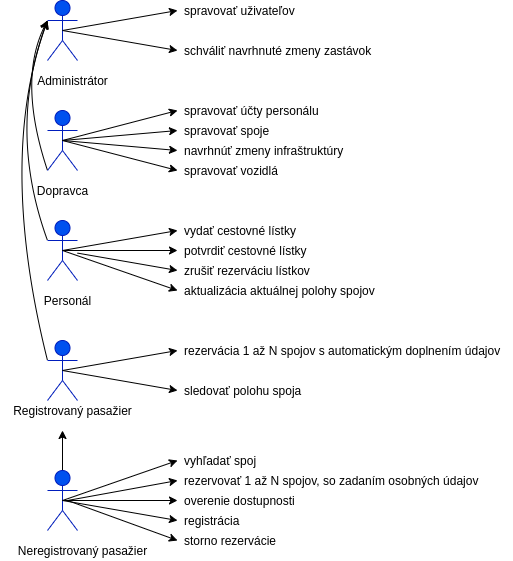

The diagram above was exported from draw.io. Its source (the exported page's mxGraphModel, read from the mxfile embedded in the PNG):
<mxGraphModel dx="1104" dy="727" grid="1" gridSize="10" guides="1" tooltips="1" connect="1" arrows="1" fold="1" page="1" pageScale="1" pageWidth="827" pageHeight="1169" math="0" shadow="0">
  <root>
    <mxCell id="0" />
    <mxCell id="1" parent="0" />
    <mxCell id="2" value="&amp;nbsp; &amp;nbsp; &amp;nbsp;administrator" style="shape=umlActor;verticalLabelPosition=bottom;verticalAlign=top;html=1;outlineConnect=0;fillColor=#0050ef;strokeColor=#001DBC;fontColor=#ffffff;" parent="1" vertex="1">
      <mxGeometry x="70" y="150" width="30" height="60" as="geometry" />
    </mxCell>
    <mxCell id="3" value="&amp;nbsp; &amp;nbsp; dopravca" style="shape=umlActor;verticalLabelPosition=bottom;verticalAlign=top;html=1;outlineConnect=0;fillColor=#0050ef;strokeColor=#001DBC;fontColor=#ffffff;" parent="1" vertex="1">
      <mxGeometry x="70" y="260" width="30" height="60" as="geometry" />
    </mxCell>
    <mxCell id="4" value="&amp;nbsp; &amp;nbsp; personal" style="shape=umlActor;verticalLabelPosition=bottom;verticalAlign=top;html=1;outlineConnect=0;fillColor=#0050ef;strokeColor=#001DBC;fontColor=#ffffff;" parent="1" vertex="1">
      <mxGeometry x="70" y="370" width="30" height="60" as="geometry" />
    </mxCell>
    <mxCell id="5" value="&amp;nbsp; &amp;nbsp; cestujúci" style="shape=umlActor;verticalLabelPosition=bottom;verticalAlign=top;html=1;outlineConnect=0;fillColor=#0050ef;strokeColor=#001DBC;fontColor=#ffffff;" parent="1" vertex="1">
      <mxGeometry x="70" y="490" width="30" height="60" as="geometry" />
    </mxCell>
    <mxCell id="20" style="edgeStyle=orthogonalEdgeStyle;rounded=0;orthogonalLoop=1;jettySize=auto;html=1;" parent="1" source="8" edge="1">
      <mxGeometry relative="1" as="geometry">
        <mxPoint x="85" y="580" as="targetPoint" />
      </mxGeometry>
    </mxCell>
    <mxCell id="8" value="neregistrovaný užívateľ" style="shape=umlActor;verticalLabelPosition=bottom;verticalAlign=top;html=1;outlineConnect=0;fillColor=#0050ef;strokeColor=#001DBC;fontColor=#ffffff;" parent="1" vertex="1">
      <mxGeometry x="70" y="620" width="30" height="60" as="geometry" />
    </mxCell>
    <mxCell id="11" value="" style="endArrow=classic;html=1;exitX=0.5;exitY=0.5;exitDx=0;exitDy=0;exitPerimeter=0;" parent="1" source="8" edge="1">
      <mxGeometry width="50" height="50" relative="1" as="geometry">
        <mxPoint x="150" y="660" as="sourcePoint" />
        <mxPoint x="200" y="610" as="targetPoint" />
      </mxGeometry>
    </mxCell>
    <mxCell id="12" value="&lt;div&gt;&lt;span&gt;vyhľadať spoj&lt;/span&gt;&lt;span style=&quot;white-space: pre&quot;&gt;&#09;&lt;/span&gt;&lt;/div&gt;" style="text;html=1;align=left;verticalAlign=middle;resizable=0;points=[];autosize=1;strokeColor=none;" parent="1" vertex="1">
      <mxGeometry x="205" y="600" width="100" height="20" as="geometry" />
    </mxCell>
    <mxCell id="13" value="" style="endArrow=classic;html=1;" parent="1" edge="1">
      <mxGeometry width="50" height="50" relative="1" as="geometry">
        <mxPoint x="90" y="650" as="sourcePoint" />
        <mxPoint x="200" y="630" as="targetPoint" />
      </mxGeometry>
    </mxCell>
    <mxCell id="14" value="rezervovať 1 až N spojov, so zadaním osobných údajov" style="text;html=1;align=left;verticalAlign=middle;resizable=0;points=[];autosize=1;strokeColor=none;" parent="1" vertex="1">
      <mxGeometry x="205" y="620" width="310" height="20" as="geometry" />
    </mxCell>
    <mxCell id="15" value="" style="endArrow=classic;html=1;exitX=0.5;exitY=0.5;exitDx=0;exitDy=0;exitPerimeter=0;" parent="1" source="8" edge="1">
      <mxGeometry width="50" height="50" relative="1" as="geometry">
        <mxPoint x="190" y="720" as="sourcePoint" />
        <mxPoint x="200" y="650" as="targetPoint" />
      </mxGeometry>
    </mxCell>
    <mxCell id="16" value="overenie dostupnosti" style="text;html=1;align=left;verticalAlign=middle;resizable=0;points=[];autosize=1;strokeColor=none;" parent="1" vertex="1">
      <mxGeometry x="205" y="640" width="130" height="20" as="geometry" />
    </mxCell>
    <mxCell id="17" value="" style="endArrow=classic;html=1;exitX=0.5;exitY=0.5;exitDx=0;exitDy=0;exitPerimeter=0;" parent="1" source="8" edge="1">
      <mxGeometry width="50" height="50" relative="1" as="geometry">
        <mxPoint x="230" y="730" as="sourcePoint" />
        <mxPoint x="200" y="670" as="targetPoint" />
      </mxGeometry>
    </mxCell>
    <mxCell id="18" value="registrácia" style="text;html=1;align=left;verticalAlign=middle;resizable=0;points=[];autosize=1;strokeColor=none;" parent="1" vertex="1">
      <mxGeometry x="205" y="660" width="70" height="20" as="geometry" />
    </mxCell>
    <mxCell id="19" value="" style="endArrow=classic;html=1;exitX=0.5;exitY=0.5;exitDx=0;exitDy=0;exitPerimeter=0;" parent="1" source="5" edge="1">
      <mxGeometry width="50" height="50" relative="1" as="geometry">
        <mxPoint x="160" y="550" as="sourcePoint" />
        <mxPoint x="200" y="500" as="targetPoint" />
      </mxGeometry>
    </mxCell>
    <mxCell id="21" value="rezervácia 1 až N spojov s automatickým doplnením údajov" style="text;html=1;align=left;verticalAlign=middle;resizable=0;points=[];autosize=1;strokeColor=none;" parent="1" vertex="1">
      <mxGeometry x="205" y="490" width="330" height="20" as="geometry" />
    </mxCell>
    <mxCell id="22" value="" style="endArrow=classic;html=1;exitX=0.5;exitY=0.5;exitDx=0;exitDy=0;exitPerimeter=0;" parent="1" source="5" edge="1">
      <mxGeometry width="50" height="50" relative="1" as="geometry">
        <mxPoint x="130" y="570" as="sourcePoint" />
        <mxPoint x="200" y="540" as="targetPoint" />
      </mxGeometry>
    </mxCell>
    <mxCell id="23" value="sledovať polohu spoja" style="text;html=1;align=left;verticalAlign=middle;resizable=0;points=[];autosize=1;strokeColor=none;" parent="1" vertex="1">
      <mxGeometry x="205" y="530" width="130" height="20" as="geometry" />
    </mxCell>
    <mxCell id="24" value="" style="endArrow=classic;html=1;exitX=0.5;exitY=0.5;exitDx=0;exitDy=0;exitPerimeter=0;" parent="1" source="4" edge="1">
      <mxGeometry width="50" height="50" relative="1" as="geometry">
        <mxPoint x="140" y="430" as="sourcePoint" />
        <mxPoint x="200" y="380" as="targetPoint" />
      </mxGeometry>
    </mxCell>
    <mxCell id="25" value="vydať cestovné lístky" style="text;html=1;align=left;verticalAlign=middle;resizable=0;points=[];autosize=1;strokeColor=none;" parent="1" vertex="1">
      <mxGeometry x="205" y="370" width="130" height="20" as="geometry" />
    </mxCell>
    <mxCell id="26" value="" style="endArrow=classic;html=1;exitX=0.5;exitY=0.5;exitDx=0;exitDy=0;exitPerimeter=0;" parent="1" source="4" edge="1">
      <mxGeometry width="50" height="50" relative="1" as="geometry">
        <mxPoint x="130" y="450" as="sourcePoint" />
        <mxPoint x="200" y="400" as="targetPoint" />
      </mxGeometry>
    </mxCell>
    <mxCell id="27" value="potvrdiť cestovné lístky" style="text;html=1;align=left;verticalAlign=middle;resizable=0;points=[];autosize=1;strokeColor=none;" parent="1" vertex="1">
      <mxGeometry x="205" y="390" width="140" height="20" as="geometry" />
    </mxCell>
    <mxCell id="28" value="" style="endArrow=classic;html=1;" parent="1" source="4" edge="1">
      <mxGeometry width="50" height="50" relative="1" as="geometry">
        <mxPoint x="140" y="460" as="sourcePoint" />
        <mxPoint x="200" y="420" as="targetPoint" />
      </mxGeometry>
    </mxCell>
    <mxCell id="29" value="zrušiť rezerváciu lístkov" style="text;html=1;align=left;verticalAlign=middle;resizable=0;points=[];autosize=1;strokeColor=none;" parent="1" vertex="1">
      <mxGeometry x="205" y="410" width="140" height="20" as="geometry" />
    </mxCell>
    <mxCell id="31" value="spravovať spoje" style="text;html=1;align=left;verticalAlign=middle;resizable=0;points=[];autosize=1;strokeColor=none;" parent="1" vertex="1">
      <mxGeometry x="205" y="270" width="100" height="20" as="geometry" />
    </mxCell>
    <mxCell id="32" value="" style="endArrow=classic;html=1;exitX=0.5;exitY=0.5;exitDx=0;exitDy=0;exitPerimeter=0;" parent="1" source="3" edge="1">
      <mxGeometry width="50" height="50" relative="1" as="geometry">
        <mxPoint x="100" y="340" as="sourcePoint" />
        <mxPoint x="200" y="260" as="targetPoint" />
      </mxGeometry>
    </mxCell>
    <mxCell id="33" value="spravovať účty personálu" style="text;html=1;align=left;verticalAlign=middle;resizable=0;points=[];autosize=1;strokeColor=none;" parent="1" vertex="1">
      <mxGeometry x="205" y="250" width="150" height="20" as="geometry" />
    </mxCell>
    <mxCell id="34" value="" style="endArrow=classic;html=1;exitX=0.5;exitY=0.5;exitDx=0;exitDy=0;exitPerimeter=0;" parent="1" source="3" edge="1">
      <mxGeometry width="50" height="50" relative="1" as="geometry">
        <mxPoint x="120" y="340" as="sourcePoint" />
        <mxPoint x="200" y="280" as="targetPoint" />
      </mxGeometry>
    </mxCell>
    <mxCell id="35" value="" style="endArrow=classic;html=1;exitX=0.5;exitY=0.5;exitDx=0;exitDy=0;exitPerimeter=0;" parent="1" source="3" edge="1">
      <mxGeometry width="50" height="50" relative="1" as="geometry">
        <mxPoint x="140" y="340" as="sourcePoint" />
        <mxPoint x="200" y="300" as="targetPoint" />
      </mxGeometry>
    </mxCell>
    <mxCell id="36" value="" style="endArrow=classic;html=1;exitX=0.5;exitY=0.5;exitDx=0;exitDy=0;exitPerimeter=0;" parent="1" source="4" edge="1">
      <mxGeometry width="50" height="50" relative="1" as="geometry">
        <mxPoint x="130" y="480" as="sourcePoint" />
        <mxPoint x="200" y="440" as="targetPoint" />
      </mxGeometry>
    </mxCell>
    <mxCell id="37" value="aktualizácia aktuálnej polohy spojov" style="text;html=1;align=left;verticalAlign=middle;resizable=0;points=[];autosize=1;strokeColor=none;" parent="1" vertex="1">
      <mxGeometry x="205" y="430" width="210" height="20" as="geometry" />
    </mxCell>
    <mxCell id="38" value="navrhnúť zmeny infraštruktúry" style="text;html=1;align=left;verticalAlign=middle;resizable=0;points=[];autosize=1;strokeColor=none;" parent="1" vertex="1">
      <mxGeometry x="205" y="290" width="170" height="20" as="geometry" />
    </mxCell>
    <mxCell id="39" value="" style="endArrow=classic;html=1;exitX=0.5;exitY=0.5;exitDx=0;exitDy=0;exitPerimeter=0;" parent="1" source="3" edge="1">
      <mxGeometry width="50" height="50" relative="1" as="geometry">
        <mxPoint x="140" y="360" as="sourcePoint" />
        <mxPoint x="200" y="320" as="targetPoint" />
      </mxGeometry>
    </mxCell>
    <mxCell id="40" value="spravovať vozidlá" style="text;html=1;align=left;verticalAlign=middle;resizable=0;points=[];autosize=1;strokeColor=none;" parent="1" vertex="1">
      <mxGeometry x="205" y="310" width="110" height="20" as="geometry" />
    </mxCell>
    <mxCell id="41" value="" style="curved=1;endArrow=classic;html=1;" parent="1" edge="1">
      <mxGeometry width="50" height="50" relative="1" as="geometry">
        <mxPoint x="70" y="390" as="sourcePoint" />
        <mxPoint x="70" y="170" as="targetPoint" />
        <Array as="points">
          <mxPoint x="30" y="280" />
        </Array>
      </mxGeometry>
    </mxCell>
    <mxCell id="43" value="" style="curved=1;endArrow=classic;html=1;" parent="1" edge="1">
      <mxGeometry width="50" height="50" relative="1" as="geometry">
        <mxPoint x="70" y="510" as="sourcePoint" />
        <mxPoint x="70" y="170" as="targetPoint" />
        <Array as="points">
          <mxPoint x="20" y="310" />
        </Array>
      </mxGeometry>
    </mxCell>
    <mxCell id="44" value="" style="curved=1;endArrow=classic;html=1;entryX=0;entryY=0.3333333333333333;entryDx=0;entryDy=0;entryPerimeter=0;exitX=0;exitY=1;exitDx=0;exitDy=0;exitPerimeter=0;" parent="1" source="3" target="2" edge="1">
      <mxGeometry width="50" height="50" relative="1" as="geometry">
        <mxPoint x="10" y="250" as="sourcePoint" />
        <mxPoint x="60" y="200" as="targetPoint" />
        <Array as="points">
          <mxPoint x="40" y="230" />
        </Array>
      </mxGeometry>
    </mxCell>
    <mxCell id="45" value="" style="endArrow=classic;html=1;exitX=0.5;exitY=0.5;exitDx=0;exitDy=0;exitPerimeter=0;" parent="1" source="2" edge="1">
      <mxGeometry width="50" height="50" relative="1" as="geometry">
        <mxPoint x="130" y="190" as="sourcePoint" />
        <mxPoint x="200" y="160" as="targetPoint" />
      </mxGeometry>
    </mxCell>
    <mxCell id="46" value="spravovať uživateľov" style="text;html=1;align=left;verticalAlign=middle;resizable=0;points=[];autosize=1;strokeColor=none;" parent="1" vertex="1">
      <mxGeometry x="205" y="150" width="130" height="20" as="geometry" />
    </mxCell>
    <mxCell id="47" value="" style="endArrow=classic;html=1;exitX=0.5;exitY=0.5;exitDx=0;exitDy=0;exitPerimeter=0;" parent="1" source="2" edge="1">
      <mxGeometry width="50" height="50" relative="1" as="geometry">
        <mxPoint x="100" y="170" as="sourcePoint" />
        <mxPoint x="200" y="200" as="targetPoint" />
      </mxGeometry>
    </mxCell>
    <mxCell id="48" value="schváliť navrhnuté zmeny zastávok" style="text;html=1;align=left;verticalAlign=middle;resizable=0;points=[];autosize=1;strokeColor=none;" parent="1" vertex="1">
      <mxGeometry x="205" y="190" width="200" height="20" as="geometry" />
    </mxCell>
    <mxCell id="49" value="" style="endArrow=classic;html=1;" parent="1" edge="1">
      <mxGeometry width="50" height="50" relative="1" as="geometry">
        <mxPoint x="90" y="650" as="sourcePoint" />
        <mxPoint x="200" y="690" as="targetPoint" />
      </mxGeometry>
    </mxCell>
    <mxCell id="51" value="storno rezervácie" style="text;html=1;align=left;verticalAlign=middle;resizable=0;points=[];autosize=1;strokeColor=none;" parent="1" vertex="1">
      <mxGeometry x="205" y="680" width="110" height="20" as="geometry" />
    </mxCell>
    <mxCell id="52" value="Administrátor" style="text;html=1;align=center;verticalAlign=middle;resizable=0;points=[];autosize=1;strokeColor=none;" vertex="1" parent="1">
      <mxGeometry x="50" y="220" width="90" height="20" as="geometry" />
    </mxCell>
    <mxCell id="53" value="Dopravca" style="text;html=1;align=center;verticalAlign=middle;resizable=0;points=[];autosize=1;strokeColor=none;" vertex="1" parent="1">
      <mxGeometry x="50" y="330" width="70" height="20" as="geometry" />
    </mxCell>
    <mxCell id="54" value="Personál" style="text;html=1;align=center;verticalAlign=middle;resizable=0;points=[];autosize=1;strokeColor=none;" vertex="1" parent="1">
      <mxGeometry x="60" y="440" width="60" height="20" as="geometry" />
    </mxCell>
    <mxCell id="55" value="Registrovaný pasažier" style="text;html=1;align=center;verticalAlign=middle;resizable=0;points=[];autosize=1;strokeColor=none;" vertex="1" parent="1">
      <mxGeometry x="30" y="550" width="130" height="20" as="geometry" />
    </mxCell>
    <mxCell id="56" value="Neregistrovaný pasažier" style="text;html=1;align=center;verticalAlign=middle;resizable=0;points=[];autosize=1;strokeColor=none;" vertex="1" parent="1">
      <mxGeometry x="35" y="690" width="140" height="20" as="geometry" />
    </mxCell>
  </root>
</mxGraphModel>